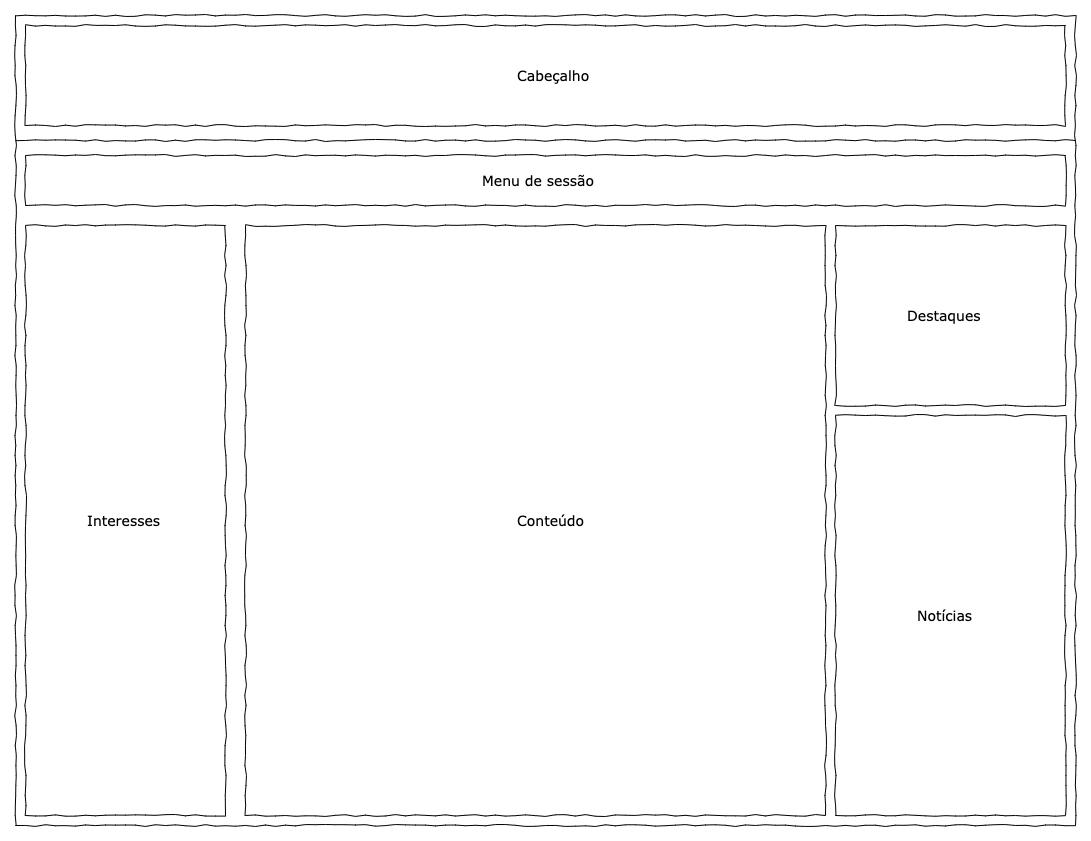

The diagram above was exported from draw.io. Its source (the exported page's mxGraphModel, read from the mxfile embedded in the PNG):
<mxGraphModel dx="2074" dy="854" grid="1" gridSize="10" guides="1" tooltips="1" connect="1" arrows="1" fold="1" page="1" pageScale="1" pageWidth="850" pageHeight="1100" math="0" shadow="0">
  <root>
    <mxCell id="0" />
    <mxCell id="1" parent="0" />
    <mxCell id="KmiQcguJcNvxYET0wxz5-4" value="" style="whiteSpace=wrap;html=1;rounded=0;shadow=0;labelBackgroundColor=none;strokeWidth=1;fillColor=none;fontFamily=Verdana;fontSize=12;align=center;comic=1;" vertex="1" parent="1">
      <mxGeometry x="250" y="230" width="580" height="590" as="geometry" />
    </mxCell>
    <mxCell id="63_ObxDEIVFd7speOnZL-1" value="" style="whiteSpace=wrap;html=1;rounded=0;shadow=0;labelBackgroundColor=none;strokeColor=#000000;strokeWidth=1;fillColor=none;fontFamily=Verdana;fontSize=12;fontColor=#000000;align=center;comic=1;" vertex="1" parent="1">
      <mxGeometry x="20" y="20" width="1060" height="810" as="geometry" />
    </mxCell>
    <mxCell id="63_ObxDEIVFd7speOnZL-2" value="" style="whiteSpace=wrap;html=1;rounded=0;shadow=0;labelBackgroundColor=none;strokeWidth=1;fontFamily=Verdana;fontSize=28;align=center;comic=1;fillColor=none;" vertex="1" parent="1">
      <mxGeometry x="30" y="30" width="1040" height="100" as="geometry" />
    </mxCell>
    <mxCell id="63_ObxDEIVFd7speOnZL-8" value="" style="whiteSpace=wrap;html=1;rounded=0;shadow=0;labelBackgroundColor=none;strokeWidth=1;fillColor=none;fontFamily=Verdana;fontSize=12;align=center;comic=1;" vertex="1" parent="1">
      <mxGeometry x="30" y="230" width="200" height="590" as="geometry" />
    </mxCell>
    <mxCell id="63_ObxDEIVFd7speOnZL-9" value="" style="line;strokeWidth=1;html=1;rounded=0;shadow=0;labelBackgroundColor=none;fillColor=none;fontFamily=Verdana;fontSize=14;fontColor=#000000;align=center;comic=1;" vertex="1" parent="1">
      <mxGeometry x="20" y="140" width="1060" height="10" as="geometry" />
    </mxCell>
    <mxCell id="63_ObxDEIVFd7speOnZL-10" value="" style="whiteSpace=wrap;html=1;rounded=0;shadow=0;labelBackgroundColor=none;strokeWidth=1;fillColor=none;fontFamily=Verdana;fontSize=12;align=center;comic=1;" vertex="1" parent="1">
      <mxGeometry x="30" y="160" width="1040" height="50" as="geometry" />
    </mxCell>
    <mxCell id="63_ObxDEIVFd7speOnZL-11" value="Menu de sessão" style="text;html=1;points=[];align=left;verticalAlign=top;spacingTop=-4;fontSize=14;fontFamily=Verdana" vertex="1" parent="1">
      <mxGeometry x="485" y="175" width="130" height="20" as="geometry" />
    </mxCell>
    <mxCell id="63_ObxDEIVFd7speOnZL-17" value="" style="whiteSpace=wrap;html=1;rounded=0;shadow=0;labelBackgroundColor=none;strokeWidth=1;fillColor=none;fontFamily=Verdana;fontSize=12;align=center;comic=1;" vertex="1" parent="1">
      <mxGeometry x="840" y="420" width="230" height="400" as="geometry" />
    </mxCell>
    <mxCell id="63_ObxDEIVFd7speOnZL-18" value="" style="whiteSpace=wrap;html=1;rounded=0;shadow=0;labelBackgroundColor=none;strokeWidth=1;fillColor=none;fontFamily=Verdana;fontSize=12;align=center;comic=1;" vertex="1" parent="1">
      <mxGeometry x="840" y="230" width="230" height="180" as="geometry" />
    </mxCell>
    <mxCell id="63_ObxDEIVFd7speOnZL-19" value="Interesses" style="text;html=1;points=[];align=left;verticalAlign=top;spacingTop=-4;fontSize=14;fontFamily=Verdana" vertex="1" parent="1">
      <mxGeometry x="90" y="515" width="80" height="20" as="geometry" />
    </mxCell>
    <mxCell id="63_ObxDEIVFd7speOnZL-34" value="Notícias" style="text;html=1;points=[];align=left;verticalAlign=top;spacingTop=-4;fontSize=14;fontFamily=Verdana" vertex="1" parent="1">
      <mxGeometry x="920" y="610" width="70" height="20" as="geometry" />
    </mxCell>
    <mxCell id="63_ObxDEIVFd7speOnZL-35" value="Destaques" style="text;html=1;points=[];align=left;verticalAlign=top;spacingTop=-4;fontSize=14;fontFamily=Verdana" vertex="1" parent="1">
      <mxGeometry x="910" y="310" width="90" height="20" as="geometry" />
    </mxCell>
    <mxCell id="63_ObxDEIVFd7speOnZL-41" value="Conteúdo" style="text;html=1;points=[];align=left;verticalAlign=top;spacingTop=-4;fontSize=14;fontFamily=Verdana" vertex="1" parent="1">
      <mxGeometry x="520" y="515" width="60" height="20" as="geometry" />
    </mxCell>
    <mxCell id="KmiQcguJcNvxYET0wxz5-1" value="Cabeçalho" style="text;html=1;points=[];align=left;verticalAlign=top;spacingTop=-4;fontSize=14;fontFamily=Verdana" vertex="1" parent="1">
      <mxGeometry x="520" y="70" width="60" height="20" as="geometry" />
    </mxCell>
  </root>
</mxGraphModel>